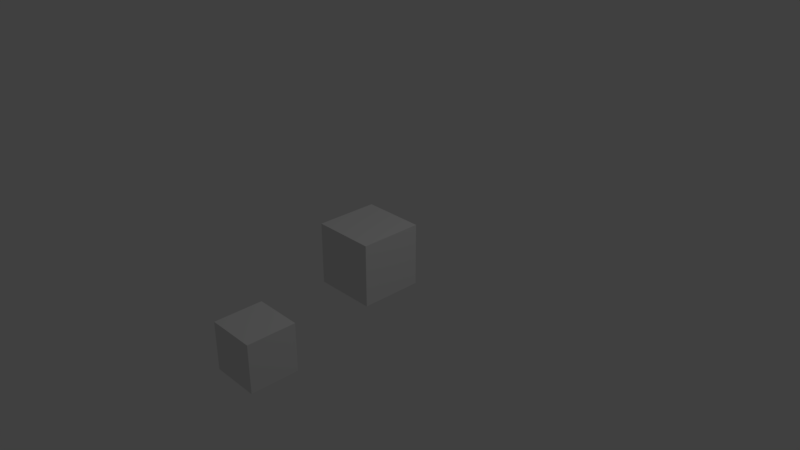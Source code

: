 # Source: 02_-_lua_-runtime.blend  (saved by Blender 2.79.1; exported with 4.5.12 LTS)
import bpy
from mathutils import Matrix  # noqa: F401  (used for matrix-valued properties, if any)

bpy.ops.wm.read_factory_settings(use_empty=True)
scene = bpy.context.scene
scene.name = 'Scene'

# ---- collections
col_collection_1 = bpy.data.collections.new('Collection 1'); scene.collection.children.link(col_collection_1)

# ---- materials (node trees are filled in below, after node groups)
mat_material = bpy.data.materials.new('Material')
mat_material.alpha_threshold = 0.0
mat_material.roughness = 0.5
mat_material.line_color = (0.0, 0.0, 0.0, 1.0)

# ---- material node trees

# ---- world
world_world = bpy.data.worlds.new('World'); scene.world = world_world
world_world.color = (0.05088, 0.05088, 0.05088)
world_world.use_sun_shadow = False
world_world.sun_shadow_jitter_overblur = 0.0
world_world.cycles.sampling_method = 'MANUAL'

# ---- cameras
cam_camera = bpy.data.cameras.new('Camera')
cam_camera.clip_end = 100.0
cam_camera.lens = 35.0
cam_camera.sensor_width = 32.0
cam_camera.sensor_height = 18.0
cam_camera.ortho_scale = 7.314
cam_camera.dof.focus_distance = 0.0
cam_camera.dof.aperture_fstop = 128.0

# ---- lights
light_lamp = bpy.data.lights.new('Lamp', 'POINT')
light_lamp.transmission_factor = 0.0
light_lamp.cutoff_distance = 30.0
light_lamp.energy = 100.0
light_lamp.shadow_buffer_clip_start = 1.001
light_lamp.shadow_soft_size = 0.1
light_lamp.shadow_maximum_resolution = 0.006
light_lamp.use_absolute_resolution = True

# ---- meshes
me_cube_001 = bpy.data.meshes.new('Cube.001')
me_cube_001.from_pydata([(1.0, 1.0, -1.0), (1.0, -1.0, -1.0), (-1.0, -1.0, -1.0), (-1.0, 1.0, -1.0), (1.0, 1.0, 1.0), (1.0, -1.0, 1.0), (-1.0, -1.0, 1.0), (-1.0, 1.0, 1.0)], [], [(0, 1, 2, 3), (4, 7, 6, 5), (0, 4, 5, 1), (1, 5, 6, 2), (2, 6, 7, 3), (4, 0, 3, 7)])
me_cube_001.materials.append(mat_material)
me_cube_001.use_remesh_preserve_volume = False
me_cube_001.use_remesh_preserve_attributes = False
me_cube_001.use_mirror_vertex_groups = False
me_cube_001.update()
me_cube = bpy.data.meshes.new('Cube')
me_cube.from_pydata([(1.0, 1.0, -1.0), (1.0, -1.0, -1.0), (-1.0, -1.0, -1.0), (-1.0, 1.0, -1.0), (1.0, 1.0, 1.0), (1.0, -1.0, 1.0), (-1.0, -1.0, 1.0), (-1.0, 1.0, 1.0)], [], [(0, 1, 2, 3), (4, 7, 6, 5), (0, 4, 5, 1), (1, 5, 6, 2), (2, 6, 7, 3), (4, 0, 3, 7)])
me_cube.materials.append(mat_material)
me_cube.use_remesh_preserve_volume = False
me_cube.use_remesh_preserve_attributes = False
me_cube.use_mirror_vertex_groups = False
me_cube.update()

# ---- objects
ob_superslow = bpy.data.objects.new('SuperSlow', me_cube_001)
ob_fast = bpy.data.objects.new('Fast', me_cube)
ob_lamp = bpy.data.objects.new('Lamp', light_lamp)
ob_camera = bpy.data.objects.new('Camera', cam_camera)

# ---- transforms, parenting, visibility, modifiers, constraints
ob_superslow.location = (0.7393, -2.264, 0.0)
ob_superslow.scale = (0.304, 0.304, 0.304)
ob_superslow.lock_rotations_4d = False
ob_superslow.empty_display_type = 'ARROWS'
ob_superslow.lineart.crease_threshold = 0.0
ob_fast.location = (0.0, 0.0, 0.0)
ob_fast.scale = (0.4236, 0.4236, 0.4236)
ob_fast.lock_rotations_4d = False
ob_fast.empty_display_type = 'ARROWS'
ob_fast.lineart.crease_threshold = 0.0
ob_lamp.location = (4.076, 1.005, 5.904)
ob_lamp.rotation_euler = (0.6503, 0.05522, 1.866)
ob_lamp.lock_rotations_4d = False
ob_lamp.empty_display_type = 'ARROWS'
ob_lamp.color = (0.0, 0.0, 0.0, 0.0)
ob_lamp.lineart.crease_threshold = 0.0
ob_camera.location = (7.481, -6.508, 5.344)
ob_camera.rotation_euler = (1.109, 0.0, 0.8149)
ob_camera.lock_rotations_4d = False
ob_camera.empty_display_type = 'ARROWS'
ob_camera.color = (0.0, 0.0, 0.0, 0.0)
ob_camera.display_type = 'WIRE'
ob_camera.lineart.crease_threshold = 0.0

# ---- collection membership
col_collection_1.objects.link(ob_superslow)
col_collection_1.objects.link(ob_fast)
col_collection_1.objects.link(ob_lamp)
col_collection_1.objects.link(ob_camera)

# ---- scene / render settings (as saved in the file)
scene.camera = ob_camera
scene.frame_start = 1; scene.frame_end = 250; scene.frame_set(1)
scene.render.engine = 'BLENDER_EEVEE_NEXT'
scene.render.resolution_percentage = 50
scene.render.dither_intensity = 0.0
scene.cycles.use_denoising = False
scene.cycles.samples = 128
scene.cycles.sampling_pattern = 'TABULATED_SOBOL'
scene.cycles.use_adaptive_sampling = False
scene.cycles.use_light_tree = False
scene.view_settings.view_transform = 'Standard'
bpy.context.view_layer.update()
